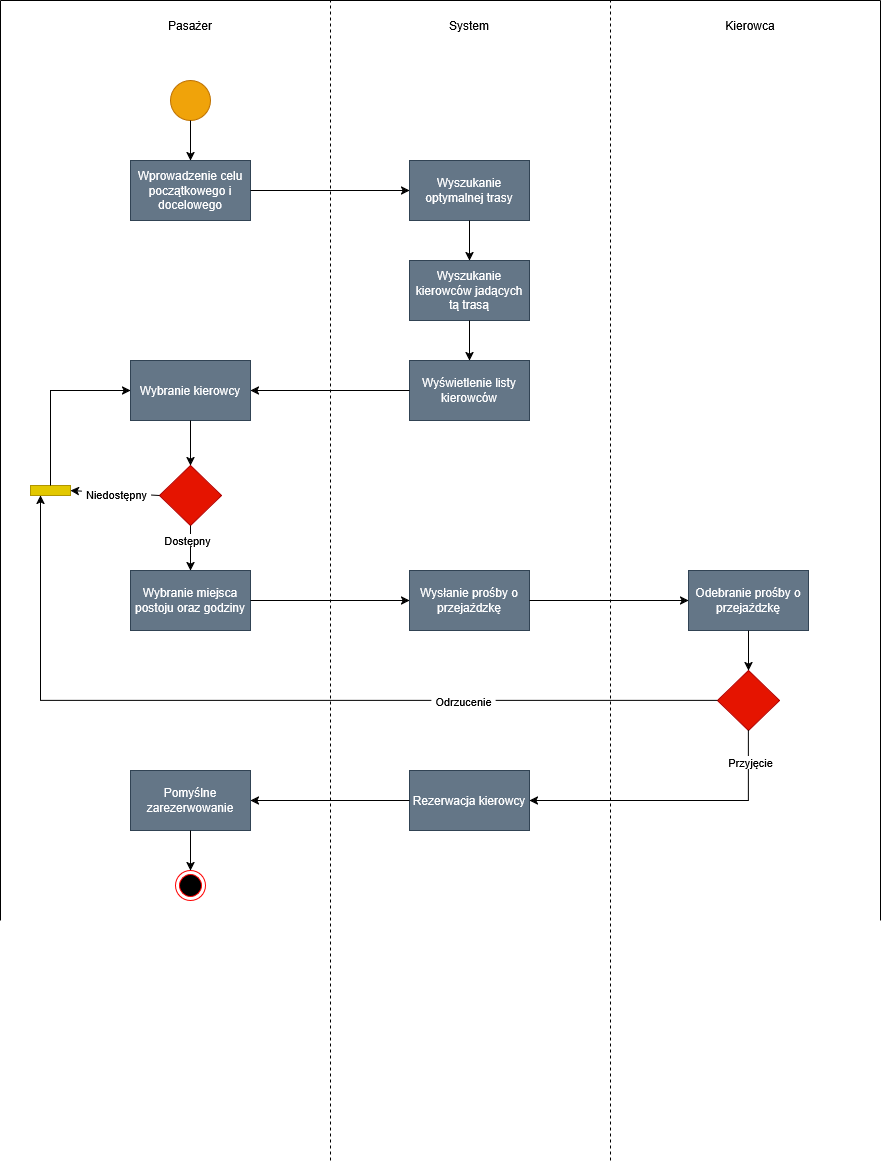

The diagram above was exported from draw.io. Its source (the exported page's mxGraphModel, read from the mxfile embedded in the PNG):
<mxGraphModel dx="2762" dy="1078" grid="1" gridSize="10" guides="1" tooltips="1" connect="1" arrows="1" fold="1" page="1" pageScale="1" pageWidth="827" pageHeight="1169" background="light-dark(#FFFFFF,#FFFFFF)" math="0" shadow="0">
  <root>
    <mxCell id="0" />
    <mxCell id="1" parent="0" />
    <mxCell id="XAp5IDwWuqsAOOYsKwtg-1" parent="1" style="ellipse;whiteSpace=wrap;html=1;shapeInside=1;aspect=fixed;fillColor=#f0a30a;fontColor=#000000;strokeColor=#BD7000;rounded=0;" value="" vertex="1">
      <mxGeometry height="40" width="40" x="120" y="80" as="geometry" />
    </mxCell>
    <mxCell id="XAp5IDwWuqsAOOYsKwtg-2" edge="1" parent="1" style="endArrow=none;dashed=1;html=1;rounded=0;defaultLabelBackgroundColor=page;labelPadding=0 4;" value="">
      <mxGeometry height="50" relative="1" width="50" as="geometry">
        <mxPoint x="280" y="1160" as="sourcePoint" />
        <mxPoint x="280" as="targetPoint" />
      </mxGeometry>
    </mxCell>
    <mxCell id="XAp5IDwWuqsAOOYsKwtg-3" edge="1" parent="1" style="endArrow=none;dashed=1;html=1;rounded=0;defaultLabelBackgroundColor=page;labelPadding=0 4;" value="">
      <mxGeometry height="50" relative="1" width="50" as="geometry">
        <mxPoint x="560" y="1160" as="sourcePoint" />
        <mxPoint x="560" as="targetPoint" />
      </mxGeometry>
    </mxCell>
    <mxCell id="XAp5IDwWuqsAOOYsKwtg-4" parent="1" style="text;html=1;whiteSpace=wrap;strokeColor=none;fillColor=none;align=center;verticalAlign=middle;rounded=0;" value="Pasażer" vertex="1">
      <mxGeometry height="30" width="120" x="80" y="10" as="geometry" />
    </mxCell>
    <mxCell id="XAp5IDwWuqsAOOYsKwtg-5" parent="1" style="text;html=1;whiteSpace=wrap;strokeColor=none;fillColor=none;align=center;verticalAlign=middle;rounded=0;" value="System" vertex="1">
      <mxGeometry height="30" width="120" x="359" y="10" as="geometry" />
    </mxCell>
    <mxCell id="XAp5IDwWuqsAOOYsKwtg-6" parent="1" style="text;html=1;whiteSpace=wrap;strokeColor=none;fillColor=none;align=center;verticalAlign=middle;rounded=0;" value="Kierowca" vertex="1">
      <mxGeometry height="30" width="120" x="640" y="10" as="geometry" />
    </mxCell>
    <mxCell id="XAp5IDwWuqsAOOYsKwtg-7" parent="1" style="rounded=0;whiteSpace=wrap;html=1;fillColor=#647687;strokeColor=#314354;fontColor=#ffffff;" value="Wprowadzenie celu początkowego i docelowego" vertex="1">
      <mxGeometry height="60" width="120" x="80" y="160" as="geometry" />
    </mxCell>
    <mxCell id="XAp5IDwWuqsAOOYsKwtg-9" edge="1" parent="1" source="XAp5IDwWuqsAOOYsKwtg-1" style="endArrow=classic;html=1;rounded=0;defaultLabelBackgroundColor=page;labelPadding=0 4;exitX=0.5;exitY=1;exitDx=0;exitDy=0;entryX=0.5;entryY=0;entryDx=0;entryDy=0;" target="XAp5IDwWuqsAOOYsKwtg-7" value="">
      <mxGeometry height="50" relative="1" width="50" as="geometry">
        <mxPoint x="390" y="300" as="sourcePoint" />
        <mxPoint x="440" y="250" as="targetPoint" />
      </mxGeometry>
    </mxCell>
    <mxCell id="XAp5IDwWuqsAOOYsKwtg-10" parent="1" style="rounded=0;whiteSpace=wrap;html=1;fillColor=#647687;fontColor=#ffffff;strokeColor=#314354;" value="Wyszukanie optymalnej trasy" vertex="1">
      <mxGeometry height="60" width="120" x="359" y="160" as="geometry" />
    </mxCell>
    <mxCell id="XAp5IDwWuqsAOOYsKwtg-11" edge="1" parent="1" source="XAp5IDwWuqsAOOYsKwtg-7" style="endArrow=classic;html=1;rounded=0;defaultLabelBackgroundColor=page;labelPadding=0 4;exitX=1;exitY=0.5;exitDx=0;exitDy=0;entryX=0;entryY=0.5;entryDx=0;entryDy=0;" target="XAp5IDwWuqsAOOYsKwtg-10" value="">
      <mxGeometry height="50" relative="1" width="50" as="geometry">
        <mxPoint x="390" y="300" as="sourcePoint" />
        <mxPoint x="440" y="250" as="targetPoint" />
      </mxGeometry>
    </mxCell>
    <mxCell id="XAp5IDwWuqsAOOYsKwtg-12" parent="1" style="rounded=0;whiteSpace=wrap;html=1;fillColor=#647687;fontColor=#ffffff;strokeColor=#314354;" value="Wyszukanie kierowców jadących tą trasą" vertex="1">
      <mxGeometry height="60" width="120" x="359" y="260" as="geometry" />
    </mxCell>
    <mxCell id="XAp5IDwWuqsAOOYsKwtg-13" edge="1" parent="1" source="XAp5IDwWuqsAOOYsKwtg-10" style="endArrow=classic;html=1;rounded=0;defaultLabelBackgroundColor=page;labelPadding=0 4;exitX=0.5;exitY=1;exitDx=0;exitDy=0;entryX=0.5;entryY=0;entryDx=0;entryDy=0;" target="XAp5IDwWuqsAOOYsKwtg-12" value="">
      <mxGeometry height="50" relative="1" width="50" as="geometry">
        <mxPoint x="390" y="300" as="sourcePoint" />
        <mxPoint x="440" y="250" as="targetPoint" />
      </mxGeometry>
    </mxCell>
    <mxCell id="XAp5IDwWuqsAOOYsKwtg-14" parent="1" style="rounded=0;whiteSpace=wrap;html=1;fillColor=#647687;fontColor=#ffffff;strokeColor=#314354;" value="Wyświetlenie listy kierowców" vertex="1">
      <mxGeometry height="60" width="120" x="359" y="360" as="geometry" />
    </mxCell>
    <mxCell id="XAp5IDwWuqsAOOYsKwtg-15" edge="1" parent="1" source="XAp5IDwWuqsAOOYsKwtg-12" style="endArrow=classic;html=1;rounded=0;defaultLabelBackgroundColor=page;labelPadding=0 4;exitX=0.5;exitY=1;exitDx=0;exitDy=0;entryX=0.5;entryY=0;entryDx=0;entryDy=0;" target="XAp5IDwWuqsAOOYsKwtg-14" value="">
      <mxGeometry height="50" relative="1" width="50" as="geometry">
        <mxPoint x="390" y="300" as="sourcePoint" />
        <mxPoint x="440" y="250" as="targetPoint" />
      </mxGeometry>
    </mxCell>
    <mxCell id="XAp5IDwWuqsAOOYsKwtg-16" parent="1" style="rounded=0;whiteSpace=wrap;html=1;fillColor=#647687;fontColor=#ffffff;strokeColor=#314354;" value="Wybranie kierowcy" vertex="1">
      <mxGeometry height="60" width="120" x="80" y="360" as="geometry" />
    </mxCell>
    <mxCell id="XAp5IDwWuqsAOOYsKwtg-17" edge="1" parent="1" source="XAp5IDwWuqsAOOYsKwtg-14" style="endArrow=classic;html=1;rounded=0;defaultLabelBackgroundColor=page;labelPadding=0 4;exitX=0;exitY=0.5;exitDx=0;exitDy=0;entryX=1;entryY=0.5;entryDx=0;entryDy=0;" target="XAp5IDwWuqsAOOYsKwtg-16" value="">
      <mxGeometry height="50" relative="1" width="50" as="geometry">
        <mxPoint x="390" y="370" as="sourcePoint" />
        <mxPoint x="440" y="320" as="targetPoint" />
      </mxGeometry>
    </mxCell>
    <mxCell id="XAp5IDwWuqsAOOYsKwtg-18" parent="1" style="rounded=0;whiteSpace=wrap;html=1;fillColor=#647687;fontColor=#ffffff;strokeColor=#314354;" value="Wybranie miejsca postoju oraz godziny" vertex="1">
      <mxGeometry height="60" width="120" x="80" y="570" as="geometry" />
    </mxCell>
    <mxCell id="XAp5IDwWuqsAOOYsKwtg-20" parent="1" style="rounded=0;whiteSpace=wrap;html=1;fillColor=#647687;fontColor=#ffffff;strokeColor=#314354;" value="Wysłanie prośby o przejażdzkę" vertex="1">
      <mxGeometry height="60" width="120" x="359" y="570" as="geometry" />
    </mxCell>
    <mxCell id="XAp5IDwWuqsAOOYsKwtg-21" edge="1" parent="1" source="XAp5IDwWuqsAOOYsKwtg-18" style="endArrow=classic;html=1;rounded=0;defaultLabelBackgroundColor=page;labelPadding=0 4;exitX=1;exitY=0.5;exitDx=0;exitDy=0;entryX=0;entryY=0.5;entryDx=0;entryDy=0;" target="XAp5IDwWuqsAOOYsKwtg-20" value="">
      <mxGeometry height="50" relative="1" width="50" as="geometry">
        <mxPoint x="390" y="510" as="sourcePoint" />
        <mxPoint x="440" y="460" as="targetPoint" />
      </mxGeometry>
    </mxCell>
    <mxCell id="XAp5IDwWuqsAOOYsKwtg-22" parent="1" style="rounded=0;whiteSpace=wrap;html=1;fillColor=#647687;fontColor=#ffffff;strokeColor=#314354;" value="Odebranie prośby o przejażdzkę" vertex="1">
      <mxGeometry height="60" width="120" x="638" y="570" as="geometry" />
    </mxCell>
    <mxCell id="XAp5IDwWuqsAOOYsKwtg-23" edge="1" parent="1" source="XAp5IDwWuqsAOOYsKwtg-20" style="endArrow=classic;html=1;rounded=0;defaultLabelBackgroundColor=page;labelPadding=0 4;exitX=1;exitY=0.5;exitDx=0;exitDy=0;entryX=0;entryY=0.5;entryDx=0;entryDy=0;" target="XAp5IDwWuqsAOOYsKwtg-22" value="">
      <mxGeometry height="50" relative="1" width="50" as="geometry">
        <mxPoint x="390" y="580" as="sourcePoint" />
        <mxPoint x="440" y="530" as="targetPoint" />
      </mxGeometry>
    </mxCell>
    <mxCell id="XAp5IDwWuqsAOOYsKwtg-24" parent="1" style="rhombus;whiteSpace=wrap;html=1;shapeInside=1;fillColor=#e51400;fontColor=#ffffff;strokeColor=#B20000;rounded=0;" value="" vertex="1">
      <mxGeometry height="60" width="62" x="667" y="670" as="geometry" />
    </mxCell>
    <mxCell id="XAp5IDwWuqsAOOYsKwtg-27" parent="1" style="rhombus;whiteSpace=wrap;html=1;shapeInside=1;fillColor=#e51400;fontColor=#ffffff;strokeColor=#B20000;rounded=0;" value="" vertex="1">
      <mxGeometry height="60" width="62" x="109" y="465" as="geometry" />
    </mxCell>
    <mxCell id="XAp5IDwWuqsAOOYsKwtg-28" edge="1" parent="1" source="XAp5IDwWuqsAOOYsKwtg-16" style="endArrow=classic;html=1;rounded=0;defaultLabelBackgroundColor=page;labelPadding=0 4;exitX=0.5;exitY=1;exitDx=0;exitDy=0;entryX=0.5;entryY=0;entryDx=0;entryDy=0;" target="XAp5IDwWuqsAOOYsKwtg-27" value="">
      <mxGeometry height="50" relative="1" width="50" as="geometry">
        <Array as="points">
          <mxPoint x="140" y="465" />
        </Array>
        <mxPoint x="390" y="530" as="sourcePoint" />
        <mxPoint x="440" y="480" as="targetPoint" />
      </mxGeometry>
    </mxCell>
    <mxCell id="XAp5IDwWuqsAOOYsKwtg-29" edge="1" parent="1" source="XAp5IDwWuqsAOOYsKwtg-27" style="endArrow=classic;html=1;rounded=0;defaultLabelBackgroundColor=page;labelPadding=0 4;exitX=0.5;exitY=1;exitDx=0;exitDy=0;entryX=0.5;entryY=0;entryDx=0;entryDy=0;" target="XAp5IDwWuqsAOOYsKwtg-18" value="">
      <mxGeometry height="50" relative="1" width="50" as="geometry">
        <Array as="points">
          <mxPoint x="140" y="525" />
        </Array>
        <mxPoint x="390" y="530" as="sourcePoint" />
        <mxPoint x="140" y="560" as="targetPoint" />
      </mxGeometry>
    </mxCell>
    <mxCell id="XAp5IDwWuqsAOOYsKwtg-30" connectable="0" parent="XAp5IDwWuqsAOOYsKwtg-29" style="edgeLabel;html=1;align=center;verticalAlign=middle;resizable=0;points=[];inheritText=1;defaultLabelBackgroundColor=page;labelPadding=0 4;rounded=0;" value="Dostępny" vertex="1">
      <mxGeometry relative="1" x="-0.363" y="-4" as="geometry">
        <mxPoint as="offset" />
      </mxGeometry>
    </mxCell>
    <mxCell id="XAp5IDwWuqsAOOYsKwtg-34" edge="1" parent="1" source="XAp5IDwWuqsAOOYsKwtg-22" style="endArrow=classic;html=1;rounded=0;defaultLabelBackgroundColor=page;labelPadding=0 4;exitX=0.5;exitY=1;exitDx=0;exitDy=0;entryX=0.5;entryY=0;entryDx=0;entryDy=0;" target="XAp5IDwWuqsAOOYsKwtg-24" value="">
      <mxGeometry height="50" relative="1" width="50" as="geometry">
        <mxPoint x="400" y="570" as="sourcePoint" />
        <mxPoint x="450" y="520" as="targetPoint" />
      </mxGeometry>
    </mxCell>
    <mxCell id="XAp5IDwWuqsAOOYsKwtg-38" parent="1" style="rounded=0;whiteSpace=wrap;html=1;fillColor=#647687;fontColor=#ffffff;strokeColor=#314354;" value="Rezerwacja kierowcy" vertex="1">
      <mxGeometry height="60" width="120" x="359" y="770" as="geometry" />
    </mxCell>
    <mxCell id="XAp5IDwWuqsAOOYsKwtg-39" edge="1" parent="1" source="XAp5IDwWuqsAOOYsKwtg-24" style="endArrow=classic;html=1;rounded=0;defaultLabelBackgroundColor=page;labelPadding=0 4;exitX=0.5;exitY=1;exitDx=0;exitDy=0;entryX=1;entryY=0.5;entryDx=0;entryDy=0;" target="XAp5IDwWuqsAOOYsKwtg-38" value="">
      <mxGeometry height="50" relative="1" width="50" as="geometry">
        <Array as="points">
          <mxPoint x="698" y="800" />
        </Array>
        <mxPoint x="400" y="690" as="sourcePoint" />
        <mxPoint x="700" y="850" as="targetPoint" />
      </mxGeometry>
    </mxCell>
    <mxCell id="XAp5IDwWuqsAOOYsKwtg-40" connectable="0" parent="XAp5IDwWuqsAOOYsKwtg-39" style="edgeLabel;html=1;align=center;verticalAlign=middle;resizable=0;points=[];inheritText=1;defaultLabelBackgroundColor=page;labelPadding=0 4;rounded=0;" value="Przyjęcie" vertex="1">
      <mxGeometry relative="1" x="-0.7874" y="1" as="geometry">
        <mxPoint as="offset" />
      </mxGeometry>
    </mxCell>
    <mxCell id="XAp5IDwWuqsAOOYsKwtg-42" edge="1" parent="1" source="XAp5IDwWuqsAOOYsKwtg-24" style="endArrow=classic;html=1;rounded=0;defaultLabelBackgroundColor=page;labelPadding=0 4;exitX=0;exitY=0.5;exitDx=0;exitDy=0;entryX=0.25;entryY=1;entryDx=0;entryDy=0;" target="XAp5IDwWuqsAOOYsKwtg-41" value="">
      <mxGeometry height="50" relative="1" width="50" x="-0.2608" as="geometry">
        <Array as="points">
          <mxPoint x="-10" y="700" />
        </Array>
        <mxPoint x="667" y="700" as="sourcePoint" />
        <mxPoint x="-10" y="500" as="targetPoint" />
      </mxGeometry>
    </mxCell>
    <mxCell id="XAp5IDwWuqsAOOYsKwtg-43" connectable="0" parent="XAp5IDwWuqsAOOYsKwtg-42" style="edgeLabel;html=1;align=center;verticalAlign=middle;resizable=0;points=[];inheritText=1;defaultLabelBackgroundColor=page;labelPadding=0 4;rounded=0;" value="Odrzucenie" vertex="1">
      <mxGeometry relative="1" x="-0.4059" y="4" as="geometry">
        <mxPoint x="7" y="-4" as="offset" />
      </mxGeometry>
    </mxCell>
    <mxCell id="XAp5IDwWuqsAOOYsKwtg-41" parent="1" style="rounded=0;whiteSpace=wrap;html=1;fillColor=#e3c800;fontColor=#000000;strokeColor=#B09500;" value="" vertex="1">
      <mxGeometry height="10" width="40" x="-20" y="485" as="geometry" />
    </mxCell>
    <mxCell id="XAp5IDwWuqsAOOYsKwtg-44" edge="1" parent="1" source="XAp5IDwWuqsAOOYsKwtg-27" style="endArrow=classic;html=1;rounded=0;defaultLabelBackgroundColor=page;labelPadding=0 4;exitX=0;exitY=0.5;exitDx=0;exitDy=0;entryX=1;entryY=0.5;entryDx=0;entryDy=0;" target="XAp5IDwWuqsAOOYsKwtg-41" value="">
      <mxGeometry height="50" relative="1" width="50" as="geometry">
        <mxPoint x="400" y="580" as="sourcePoint" />
        <mxPoint x="450" y="530" as="targetPoint" />
      </mxGeometry>
    </mxCell>
    <mxCell id="XAp5IDwWuqsAOOYsKwtg-45" connectable="0" parent="XAp5IDwWuqsAOOYsKwtg-44" style="edgeLabel;html=1;align=center;verticalAlign=middle;resizable=0;points=[];inheritText=1;defaultLabelBackgroundColor=page;labelPadding=0 4;rounded=0;" value="Niedostępny" vertex="1">
      <mxGeometry relative="1" x="-0.0148" y="1" as="geometry">
        <mxPoint as="offset" />
      </mxGeometry>
    </mxCell>
    <mxCell id="XAp5IDwWuqsAOOYsKwtg-46" edge="1" parent="1" source="XAp5IDwWuqsAOOYsKwtg-41" style="endArrow=classic;html=1;rounded=0;defaultLabelBackgroundColor=page;labelPadding=0 4;exitX=0.5;exitY=0;exitDx=0;exitDy=0;entryX=0;entryY=0.5;entryDx=0;entryDy=0;" target="XAp5IDwWuqsAOOYsKwtg-16" value="">
      <mxGeometry height="50" relative="1" width="50" as="geometry">
        <Array as="points">
          <mxPoint y="390" />
        </Array>
        <mxPoint x="400" y="390" as="sourcePoint" />
        <mxPoint x="450" y="340" as="targetPoint" />
      </mxGeometry>
    </mxCell>
    <mxCell id="XAp5IDwWuqsAOOYsKwtg-47" parent="1" style="rounded=0;whiteSpace=wrap;html=1;fillColor=#647687;fontColor=#ffffff;strokeColor=#314354;" value="Pomyślne zarezerwowanie" vertex="1">
      <mxGeometry height="60" width="120" x="80" y="770" as="geometry" />
    </mxCell>
    <mxCell id="XAp5IDwWuqsAOOYsKwtg-48" edge="1" parent="1" source="XAp5IDwWuqsAOOYsKwtg-38" style="endArrow=classic;html=1;rounded=0;defaultLabelBackgroundColor=page;labelPadding=0 4;exitX=0;exitY=0.5;exitDx=0;exitDy=0;entryX=1;entryY=0.5;entryDx=0;entryDy=0;" target="XAp5IDwWuqsAOOYsKwtg-47" value="">
      <mxGeometry height="50" relative="1" width="50" as="geometry">
        <mxPoint x="430" y="750" as="sourcePoint" />
        <mxPoint x="480" y="700" as="targetPoint" />
      </mxGeometry>
    </mxCell>
    <mxCell id="XAp5IDwWuqsAOOYsKwtg-50" parent="1" style="ellipse;html=1;shape=endState;fillColor=#000000;strokeColor=#ff0000;rounded=0;" value="" vertex="1">
      <mxGeometry height="30" width="30" x="125" y="870" as="geometry" />
    </mxCell>
    <mxCell id="XAp5IDwWuqsAOOYsKwtg-51" edge="1" parent="1" source="XAp5IDwWuqsAOOYsKwtg-47" style="endArrow=classic;html=1;rounded=0;defaultLabelBackgroundColor=page;labelPadding=0 4;exitX=0.5;exitY=1;exitDx=0;exitDy=0;entryX=0.5;entryY=0;entryDx=0;entryDy=0;" target="XAp5IDwWuqsAOOYsKwtg-50" value="">
      <mxGeometry height="50" relative="1" width="50" as="geometry">
        <mxPoint x="430" y="850" as="sourcePoint" />
        <mxPoint x="480" y="800" as="targetPoint" />
      </mxGeometry>
    </mxCell>
    <mxCell id="XAp5IDwWuqsAOOYsKwtg-52" edge="1" parent="1" style="endArrow=none;html=1;defaultLabelBackgroundColor=page;labelPadding=0 4;" value="">
      <mxGeometry height="50" relative="1" width="50" as="geometry">
        <mxPoint x="830" y="920" as="sourcePoint" />
        <mxPoint x="830" as="targetPoint" />
      </mxGeometry>
    </mxCell>
    <mxCell id="XAp5IDwWuqsAOOYsKwtg-54" edge="1" parent="1" style="endArrow=none;html=1;defaultLabelBackgroundColor=page;labelPadding=0 4;" value="">
      <mxGeometry height="50" relative="1" width="50" as="geometry">
        <mxPoint x="-50" y="920" as="sourcePoint" />
        <mxPoint x="-50" as="targetPoint" />
      </mxGeometry>
    </mxCell>
    <mxCell id="XAp5IDwWuqsAOOYsKwtg-55" edge="1" parent="1" style="endArrow=none;html=1;defaultLabelBackgroundColor=page;labelPadding=0 4;" value="">
      <mxGeometry height="50" relative="1" width="50" as="geometry">
        <mxPoint x="-50" as="sourcePoint" />
        <mxPoint x="830" as="targetPoint" />
      </mxGeometry>
    </mxCell>
  </root>
</mxGraphModel>